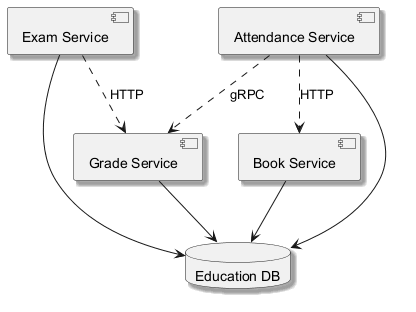

The diagram above was rendered by PlantUML. Its source (embedded in the PNG):
@startuml
skinparam shadowing true
component "Exam Service" as C_ExamService
component "Grade Service" as C_GradeService
component "Book Service" as C_BookService
component "Attendance Service" as C_AttendanceService
database "Education DB" as DB_education
C_ExamService --> DB_education
C_GradeService --> DB_education
C_BookService --> DB_education
C_AttendanceService --> DB_education
C_AttendanceService ..> C_BookService : HTTP
C_AttendanceService ..> C_GradeService : gRPC
C_ExamService ..> C_GradeService : HTTP
@enduml